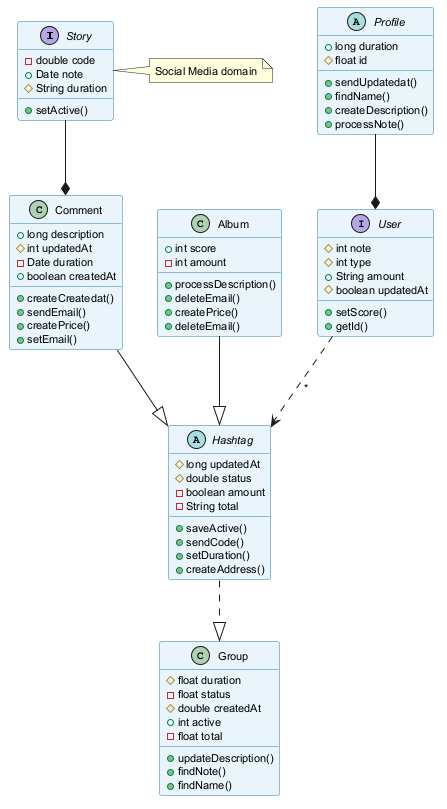

The diagram above was rendered by PlantUML. Its source (embedded in the PNG):
@startuml
skinparam backgroundColor #FFFFFF
skinparam classBackgroundColor #E8F4FA
skinparam classBorderColor #2C7DA0
skinparam defaultFontSize 11
interface Story {
  -double code
  +Date note
  #String duration
  +setActive()
}
abstract class Hashtag {
  #long updatedAt
  #double status
  -boolean amount
  -String total
  +saveActive()
  +sendCode()
  +setDuration()
  +createAddress()
}
class Comment {
  +long description
  #int updatedAt
  -Date duration
  +boolean createdAt
  +createCreatedat()
  +sendEmail()
  +createPrice()
  +setEmail()
}
class Group {
  #float duration
  -float status
  #double createdAt
  +int active
  -float total
  +updateDescription()
  +findNote()
  +findName()
}
abstract class Profile {
  +long duration
  #float id
  +sendUpdatedat()
  +findName()
  +createDescription()
  +processNote()
}
class Album {
  +int score
  -int amount
  +processDescription()
  +deleteEmail()
  +createPrice()
  +deleteEmail()
}
interface User {
  #int note
  #int type
  +String amount
  #boolean updatedAt
  +setScore()
  +getId()
}
Comment --|> Hashtag
User ..> Hashtag : "*"
Story --* Comment
Album --|> Hashtag
Hashtag ..|> Group
Profile --* User
note right of Story : Social Media domain
@enduml